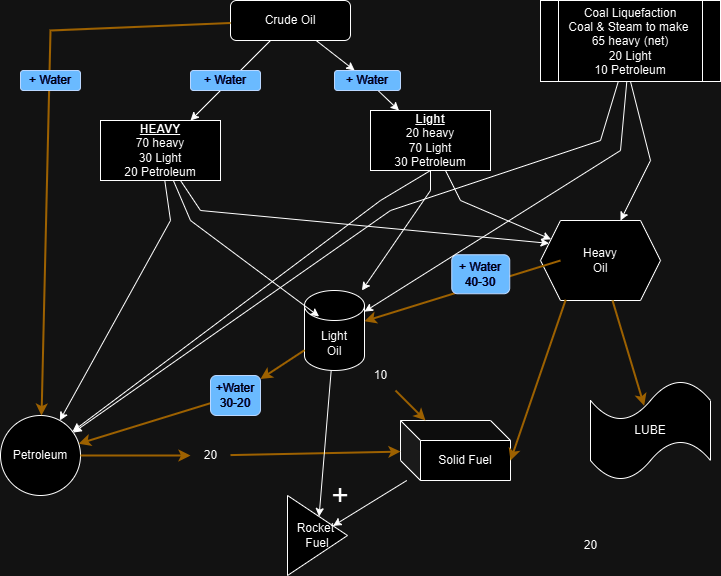

The diagram above was exported from draw.io. Its source (the exported page's mxGraphModel, read from the mxfile embedded in the PNG):
<mxGraphModel dx="1050" dy="522" grid="1" gridSize="10" guides="1" tooltips="1" connect="1" arrows="1" fold="1" page="1" pageScale="1" pageWidth="827" pageHeight="1169" math="0" shadow="0">
  <root>
    <mxCell id="WIyWlLk6GJQsqaUBKTNV-0" />
    <mxCell id="WIyWlLk6GJQsqaUBKTNV-1" parent="WIyWlLk6GJQsqaUBKTNV-0" />
    <mxCell id="WIyWlLk6GJQsqaUBKTNV-3" value="&lt;div&gt;Crude Oil&lt;/div&gt;" style="rounded=1;whiteSpace=wrap;html=1;fontSize=12;glass=0;strokeWidth=1;shadow=0;" parent="WIyWlLk6GJQsqaUBKTNV-1" vertex="1">
      <mxGeometry x="310" y="10" width="120" height="40" as="geometry" />
    </mxCell>
    <mxCell id="xNyH6aOBv22jk299AQ-3-2" value="Petroleum" style="ellipse;whiteSpace=wrap;html=1;aspect=fixed;" parent="WIyWlLk6GJQsqaUBKTNV-1" vertex="1">
      <mxGeometry x="80" y="425" width="80" height="80" as="geometry" />
    </mxCell>
    <mxCell id="xNyH6aOBv22jk299AQ-3-3" value="Light&lt;div&gt;Oil&lt;/div&gt;" style="shape=cylinder3;whiteSpace=wrap;html=1;boundedLbl=1;backgroundOutline=1;size=15;" parent="WIyWlLk6GJQsqaUBKTNV-1" vertex="1">
      <mxGeometry x="384" y="300" width="60" height="80" as="geometry" />
    </mxCell>
    <mxCell id="xNyH6aOBv22jk299AQ-3-5" value="Heavy&lt;div&gt;Oil&lt;/div&gt;" style="shape=hexagon;perimeter=hexagonPerimeter2;whiteSpace=wrap;html=1;fixedSize=1;" parent="WIyWlLk6GJQsqaUBKTNV-1" vertex="1">
      <mxGeometry x="620" y="230" width="120" height="80" as="geometry" />
    </mxCell>
    <mxCell id="xNyH6aOBv22jk299AQ-3-13" value="" style="endArrow=classic;html=1;rounded=0;strokeWidth=2;fillColor=#ffe6cc;strokeColor=#d79b00;" parent="WIyWlLk6GJQsqaUBKTNV-1" target="xNyH6aOBv22jk299AQ-3-3" edge="1">
      <mxGeometry width="50" height="50" relative="1" as="geometry">
        <mxPoint x="640" y="270" as="sourcePoint" />
        <mxPoint x="445.24" y="335.75" as="targetPoint" />
      </mxGeometry>
    </mxCell>
    <mxCell id="xNyH6aOBv22jk299AQ-3-15" value="Solid Fuel" style="shape=cube;whiteSpace=wrap;html=1;boundedLbl=1;backgroundOutline=1;darkOpacity=0.05;darkOpacity2=0.1;" parent="WIyWlLk6GJQsqaUBKTNV-1" vertex="1">
      <mxGeometry x="480" y="430" width="110" height="60" as="geometry" />
    </mxCell>
    <mxCell id="xNyH6aOBv22jk299AQ-3-16" value="" style="endArrow=classic;html=1;rounded=0;fillColor=#ffe6cc;strokeColor=#d79b00;strokeWidth=2;" parent="WIyWlLk6GJQsqaUBKTNV-1" source="Xcqr7g22Z-piSSbAHX58-9" target="xNyH6aOBv22jk299AQ-3-15" edge="1">
      <mxGeometry width="50" height="50" relative="1" as="geometry">
        <mxPoint x="330" y="370" as="sourcePoint" />
        <mxPoint x="380" y="320" as="targetPoint" />
      </mxGeometry>
    </mxCell>
    <mxCell id="xNyH6aOBv22jk299AQ-3-17" value="LUBE" style="shape=tape;whiteSpace=wrap;html=1;" parent="WIyWlLk6GJQsqaUBKTNV-1" vertex="1">
      <mxGeometry x="670" y="390" width="120" height="100" as="geometry" />
    </mxCell>
    <mxCell id="xNyH6aOBv22jk299AQ-3-18" value="" style="endArrow=classic;html=1;rounded=0;entryX=0.447;entryY=0.252;entryDx=0;entryDy=0;entryPerimeter=0;fillColor=#ffe6cc;strokeColor=#d79b00;strokeWidth=2;" parent="WIyWlLk6GJQsqaUBKTNV-1" source="xNyH6aOBv22jk299AQ-3-5" target="xNyH6aOBv22jk299AQ-3-17" edge="1">
      <mxGeometry width="50" height="50" relative="1" as="geometry">
        <mxPoint x="630" y="360" as="sourcePoint" />
        <mxPoint x="680" y="310" as="targetPoint" />
      </mxGeometry>
    </mxCell>
    <mxCell id="xNyH6aOBv22jk299AQ-3-19" value="Rocket&amp;nbsp;&lt;div&gt;Fuel&lt;/div&gt;" style="triangle;whiteSpace=wrap;html=1;" parent="WIyWlLk6GJQsqaUBKTNV-1" vertex="1">
      <mxGeometry x="367" y="505" width="60" height="80" as="geometry" />
    </mxCell>
    <mxCell id="xNyH6aOBv22jk299AQ-3-24" value="" style="endArrow=classic;html=1;rounded=0;" parent="WIyWlLk6GJQsqaUBKTNV-1" source="WIyWlLk6GJQsqaUBKTNV-3" target="xNyH6aOBv22jk299AQ-3-26" edge="1">
      <mxGeometry width="50" height="50" relative="1" as="geometry">
        <mxPoint x="220" y="30" as="sourcePoint" />
        <mxPoint x="200" y="100" as="targetPoint" />
      </mxGeometry>
    </mxCell>
    <mxCell id="xNyH6aOBv22jk299AQ-3-26" value="&lt;u&gt;&lt;b&gt;HEAVY&lt;/b&gt;&lt;/u&gt;&lt;br&gt;&lt;div&gt;70 heavy&lt;/div&gt;&lt;div&gt;&lt;span style=&quot;background-color: initial;&quot;&gt;30 Light&lt;/span&gt;&lt;/div&gt;&lt;div&gt;&lt;span style=&quot;background-color: initial;&quot;&gt;20 Petroleum&lt;/span&gt;&lt;/div&gt;" style="rounded=0;whiteSpace=wrap;html=1;" parent="WIyWlLk6GJQsqaUBKTNV-1" vertex="1">
      <mxGeometry x="180" y="130" width="120" height="60" as="geometry" />
    </mxCell>
    <mxCell id="xNyH6aOBv22jk299AQ-3-27" value="" style="endArrow=none;startArrow=classic;html=1;rounded=0;labelBorderColor=none;textShadow=0;strokeWidth=2;fillColor=#ffe6cc;strokeColor=#d79b00;endFill=0;" parent="WIyWlLk6GJQsqaUBKTNV-1" source="xNyH6aOBv22jk299AQ-3-2" target="WIyWlLk6GJQsqaUBKTNV-3" edge="1">
      <mxGeometry width="50" height="50" relative="1" as="geometry">
        <mxPoint x="120" y="30" as="sourcePoint" />
        <mxPoint x="-80" y="-170" as="targetPoint" />
        <Array as="points">
          <mxPoint x="130" y="40" />
        </Array>
      </mxGeometry>
    </mxCell>
    <mxCell id="xNyH6aOBv22jk299AQ-3-28" value="" style="endArrow=classic;html=1;rounded=0;" parent="WIyWlLk6GJQsqaUBKTNV-1" source="xNyH6aOBv22jk299AQ-3-40" target="xNyH6aOBv22jk299AQ-3-29" edge="1">
      <mxGeometry width="50" height="50" relative="1" as="geometry">
        <mxPoint x="350" y="150" as="sourcePoint" />
        <mxPoint x="442.7272727272725" y="110" as="targetPoint" />
      </mxGeometry>
    </mxCell>
    <mxCell id="xNyH6aOBv22jk299AQ-3-29" value="&lt;b&gt;&lt;u&gt;Light&lt;/u&gt;&lt;/b&gt;&lt;div&gt;20 heavy&lt;/div&gt;&lt;div&gt;70 Light&lt;/div&gt;&lt;div&gt;&lt;span style=&quot;background-color: initial;&quot;&gt;30 Petroleum&lt;/span&gt;&lt;/div&gt;" style="rounded=0;whiteSpace=wrap;html=1;" parent="WIyWlLk6GJQsqaUBKTNV-1" vertex="1">
      <mxGeometry x="450" y="120" width="120" height="60" as="geometry" />
    </mxCell>
    <mxCell id="xNyH6aOBv22jk299AQ-3-30" value="" style="endArrow=classic;html=1;rounded=0;" parent="WIyWlLk6GJQsqaUBKTNV-1" source="xNyH6aOBv22jk299AQ-3-26" target="xNyH6aOBv22jk299AQ-3-2" edge="1">
      <mxGeometry width="50" height="50" relative="1" as="geometry">
        <mxPoint x="360" y="60" as="sourcePoint" />
        <mxPoint x="280" y="140" as="targetPoint" />
        <Array as="points">
          <mxPoint x="250" y="230" />
        </Array>
      </mxGeometry>
    </mxCell>
    <mxCell id="xNyH6aOBv22jk299AQ-3-31" value="" style="endArrow=classic;html=1;rounded=0;entryX=0;entryY=0.25;entryDx=0;entryDy=0;" parent="WIyWlLk6GJQsqaUBKTNV-1" source="xNyH6aOBv22jk299AQ-3-26" target="xNyH6aOBv22jk299AQ-3-5" edge="1">
      <mxGeometry width="50" height="50" relative="1" as="geometry">
        <mxPoint x="235" y="200" as="sourcePoint" />
        <mxPoint x="164" y="279" as="targetPoint" />
        <Array as="points">
          <mxPoint x="280" y="220" />
        </Array>
      </mxGeometry>
    </mxCell>
    <mxCell id="xNyH6aOBv22jk299AQ-3-32" value="" style="endArrow=classic;html=1;rounded=0;entryX=0.243;entryY=0.325;entryDx=0;entryDy=0;entryPerimeter=0;" parent="WIyWlLk6GJQsqaUBKTNV-1" source="xNyH6aOBv22jk299AQ-3-26" target="xNyH6aOBv22jk299AQ-3-3" edge="1">
      <mxGeometry width="50" height="50" relative="1" as="geometry">
        <mxPoint x="271" y="200" as="sourcePoint" />
        <mxPoint x="364" y="270" as="targetPoint" />
        <Array as="points">
          <mxPoint x="270" y="230" />
        </Array>
      </mxGeometry>
    </mxCell>
    <mxCell id="xNyH6aOBv22jk299AQ-3-33" value="" style="endArrow=classic;html=1;rounded=0;" parent="WIyWlLk6GJQsqaUBKTNV-1" source="xNyH6aOBv22jk299AQ-3-29" target="xNyH6aOBv22jk299AQ-3-5" edge="1">
      <mxGeometry width="50" height="50" relative="1" as="geometry">
        <mxPoint x="500" y="220" as="sourcePoint" />
        <mxPoint x="601" y="300" as="targetPoint" />
        <Array as="points">
          <mxPoint x="540" y="210" />
        </Array>
      </mxGeometry>
    </mxCell>
    <mxCell id="xNyH6aOBv22jk299AQ-3-34" value="" style="endArrow=classic;html=1;rounded=0;exitX=0.5;exitY=1;exitDx=0;exitDy=0;" parent="WIyWlLk6GJQsqaUBKTNV-1" source="xNyH6aOBv22jk299AQ-3-29" target="xNyH6aOBv22jk299AQ-3-3" edge="1">
      <mxGeometry width="50" height="50" relative="1" as="geometry">
        <mxPoint x="390" y="130" as="sourcePoint" />
        <mxPoint x="674" y="203" as="targetPoint" />
        <Array as="points">
          <mxPoint x="510" y="200" />
        </Array>
      </mxGeometry>
    </mxCell>
    <mxCell id="xNyH6aOBv22jk299AQ-3-35" value="" style="endArrow=classic;html=1;rounded=0;exitX=0.5;exitY=1;exitDx=0;exitDy=0;" parent="WIyWlLk6GJQsqaUBKTNV-1" source="xNyH6aOBv22jk299AQ-3-29" target="xNyH6aOBv22jk299AQ-3-2" edge="1">
      <mxGeometry width="50" height="50" relative="1" as="geometry">
        <mxPoint x="430" y="200" as="sourcePoint" />
        <mxPoint x="358" y="279" as="targetPoint" />
        <Array as="points">
          <mxPoint x="460" y="210" />
        </Array>
      </mxGeometry>
    </mxCell>
    <mxCell id="xNyH6aOBv22jk299AQ-3-37" value="+" style="text;strokeColor=none;align=center;fillColor=none;html=1;verticalAlign=middle;whiteSpace=wrap;rounded=0;fontSize=30;" parent="WIyWlLk6GJQsqaUBKTNV-1" vertex="1">
      <mxGeometry x="390" y="490" width="60" height="30" as="geometry" />
    </mxCell>
    <mxCell id="xNyH6aOBv22jk299AQ-3-38" value="" style="endArrow=classic;html=1;rounded=0;fillColor=#ffe6cc;strokeColor=#d79b00;strokeWidth=2;" parent="WIyWlLk6GJQsqaUBKTNV-1" source="Xcqr7g22Z-piSSbAHX58-11" target="xNyH6aOBv22jk299AQ-3-15" edge="1">
      <mxGeometry width="50" height="50" relative="1" as="geometry">
        <mxPoint x="150" y="360" as="sourcePoint" />
        <mxPoint x="161" y="410" as="targetPoint" />
      </mxGeometry>
    </mxCell>
    <mxCell id="xNyH6aOBv22jk299AQ-3-39" value="+ Water" style="rounded=1;whiteSpace=wrap;html=1;fillColor=#0050ef;fontColor=#ffffff;strokeColor=#001DBC;" parent="WIyWlLk6GJQsqaUBKTNV-1" vertex="1">
      <mxGeometry x="270" y="80" width="70" height="20" as="geometry" />
    </mxCell>
    <mxCell id="xNyH6aOBv22jk299AQ-3-41" value="" style="endArrow=classic;html=1;rounded=0;" parent="WIyWlLk6GJQsqaUBKTNV-1" source="WIyWlLk6GJQsqaUBKTNV-3" target="xNyH6aOBv22jk299AQ-3-40" edge="1">
      <mxGeometry width="50" height="50" relative="1" as="geometry">
        <mxPoint x="393" y="50" as="sourcePoint" />
        <mxPoint x="475" y="120" as="targetPoint" />
      </mxGeometry>
    </mxCell>
    <mxCell id="xNyH6aOBv22jk299AQ-3-40" value="+ Water" style="rounded=1;whiteSpace=wrap;html=1;fillColor=#0050ef;fontColor=#ffffff;strokeColor=#001DBC;" parent="WIyWlLk6GJQsqaUBKTNV-1" vertex="1">
      <mxGeometry x="414" y="80" width="66" height="20" as="geometry" />
    </mxCell>
    <mxCell id="7wJRIplIG9JziK1Eui7u-0" value="+ Water" style="rounded=1;whiteSpace=wrap;html=1;fillColor=#0050ef;fontColor=#ffffff;strokeColor=#001DBC;" parent="WIyWlLk6GJQsqaUBKTNV-1" vertex="1">
      <mxGeometry x="100" y="80" width="60" height="20" as="geometry" />
    </mxCell>
    <mxCell id="Xcqr7g22Z-piSSbAHX58-1" value="" style="endArrow=classic;html=1;rounded=0;fillColor=#ffe6cc;strokeColor=#d79b00;strokeWidth=2;" parent="WIyWlLk6GJQsqaUBKTNV-1" source="Xcqr7g22Z-piSSbAHX58-2" target="xNyH6aOBv22jk299AQ-3-2" edge="1">
      <mxGeometry width="50" height="50" relative="1" as="geometry">
        <mxPoint x="280" y="300" as="sourcePoint" />
        <mxPoint x="314" y="360" as="targetPoint" />
      </mxGeometry>
    </mxCell>
    <mxCell id="Xcqr7g22Z-piSSbAHX58-3" value="" style="endArrow=classic;html=1;rounded=0;fillColor=#ffe6cc;strokeColor=#d79b00;strokeWidth=2;" parent="WIyWlLk6GJQsqaUBKTNV-1" source="xNyH6aOBv22jk299AQ-3-3" target="Xcqr7g22Z-piSSbAHX58-2" edge="1">
      <mxGeometry width="50" height="50" relative="1" as="geometry">
        <mxPoint x="384" y="326" as="sourcePoint" />
        <mxPoint x="160" y="295" as="targetPoint" />
      </mxGeometry>
    </mxCell>
    <mxCell id="Xcqr7g22Z-piSSbAHX58-2" value="+Water&lt;br&gt;&lt;div&gt;30-20&lt;/div&gt;" style="rounded=1;whiteSpace=wrap;html=1;fillColor=#0050ef;fontColor=#ffffff;strokeColor=#001DBC;" parent="WIyWlLk6GJQsqaUBKTNV-1" vertex="1">
      <mxGeometry x="290" y="385" width="50" height="40" as="geometry" />
    </mxCell>
    <mxCell id="Xcqr7g22Z-piSSbAHX58-4" value="+ Water&lt;div&gt;40-30&lt;/div&gt;" style="rounded=1;whiteSpace=wrap;html=1;fillColor=#0050ef;fontColor=#ffffff;strokeColor=#001DBC;" parent="WIyWlLk6GJQsqaUBKTNV-1" vertex="1">
      <mxGeometry x="531.24" y="264.25" width="58" height="39" as="geometry" />
    </mxCell>
    <mxCell id="Xcqr7g22Z-piSSbAHX58-8" value="" style="endArrow=classic;html=1;rounded=0;strokeWidth=2;fillColor=#ffe6cc;strokeColor=#d79b00;exitX=0.21;exitY=0.99;exitDx=0;exitDy=0;exitPerimeter=0;entryX=0;entryY=0;entryDx=110;entryDy=40;entryPerimeter=0;" parent="WIyWlLk6GJQsqaUBKTNV-1" source="xNyH6aOBv22jk299AQ-3-5" target="xNyH6aOBv22jk299AQ-3-15" edge="1">
      <mxGeometry width="50" height="50" relative="1" as="geometry">
        <mxPoint x="570" y="350" as="sourcePoint" />
        <mxPoint x="395" y="424" as="targetPoint" />
      </mxGeometry>
    </mxCell>
    <mxCell id="Xcqr7g22Z-piSSbAHX58-10" value="" style="endArrow=classic;html=1;rounded=0;fillColor=#ffe6cc;strokeColor=#d79b00;strokeWidth=2;" parent="WIyWlLk6GJQsqaUBKTNV-1" source="xNyH6aOBv22jk299AQ-3-3" target="Xcqr7g22Z-piSSbAHX58-9" edge="1">
      <mxGeometry width="50" height="50" relative="1" as="geometry">
        <mxPoint x="384" y="370" as="sourcePoint" />
        <mxPoint x="347" y="420" as="targetPoint" />
      </mxGeometry>
    </mxCell>
    <mxCell id="Xcqr7g22Z-piSSbAHX58-9" value="10" style="text;html=1;align=center;verticalAlign=middle;resizable=0;points=[];autosize=1;strokeColor=none;fillColor=none;" parent="WIyWlLk6GJQsqaUBKTNV-1" vertex="1">
      <mxGeometry x="440" y="370" width="40" height="30" as="geometry" />
    </mxCell>
    <mxCell id="Xcqr7g22Z-piSSbAHX58-13" value="20" style="text;html=1;align=center;verticalAlign=middle;resizable=0;points=[];autosize=1;strokeColor=none;fillColor=none;" parent="WIyWlLk6GJQsqaUBKTNV-1" vertex="1">
      <mxGeometry x="650" y="540" width="40" height="30" as="geometry" />
    </mxCell>
    <mxCell id="Xcqr7g22Z-piSSbAHX58-15" value="Coal Liquefaction&lt;div&gt;Coal &amp;amp; Steam to make&amp;nbsp;&lt;/div&gt;&lt;div&gt;65 heavy (net)&lt;/div&gt;&lt;div&gt;20 Light&lt;/div&gt;&lt;div&gt;10 Petroleum&lt;/div&gt;" style="shape=process;whiteSpace=wrap;html=1;backgroundOutline=1;" parent="WIyWlLk6GJQsqaUBKTNV-1" vertex="1">
      <mxGeometry x="620" y="10" width="180" height="81" as="geometry" />
    </mxCell>
    <mxCell id="Xcqr7g22Z-piSSbAHX58-16" value="" style="endArrow=classic;html=1;rounded=0;" parent="WIyWlLk6GJQsqaUBKTNV-1" source="Xcqr7g22Z-piSSbAHX58-15" target="xNyH6aOBv22jk299AQ-3-2" edge="1">
      <mxGeometry width="50" height="50" relative="1" as="geometry">
        <mxPoint x="700" y="140" as="sourcePoint" />
        <mxPoint x="119" y="331" as="targetPoint" />
        <Array as="points">
          <mxPoint x="680" y="150" />
          <mxPoint x="470" y="220" />
        </Array>
      </mxGeometry>
    </mxCell>
    <mxCell id="Xcqr7g22Z-piSSbAHX58-17" value="" style="endArrow=classic;html=1;rounded=0;" parent="WIyWlLk6GJQsqaUBKTNV-1" source="Xcqr7g22Z-piSSbAHX58-15" target="xNyH6aOBv22jk299AQ-3-3" edge="1">
      <mxGeometry width="50" height="50" relative="1" as="geometry">
        <mxPoint x="510" y="260" as="sourcePoint" />
        <mxPoint x="444" y="370" as="targetPoint" />
        <Array as="points">
          <mxPoint x="700" y="160" />
        </Array>
      </mxGeometry>
    </mxCell>
    <mxCell id="Xcqr7g22Z-piSSbAHX58-18" value="" style="endArrow=classic;html=1;rounded=0;exitX=0.5;exitY=1;exitDx=0;exitDy=0;" parent="WIyWlLk6GJQsqaUBKTNV-1" source="Xcqr7g22Z-piSSbAHX58-15" target="xNyH6aOBv22jk299AQ-3-5" edge="1">
      <mxGeometry width="50" height="50" relative="1" as="geometry">
        <mxPoint x="740" y="160" as="sourcePoint" />
        <mxPoint x="470" y="382" as="targetPoint" />
        <Array as="points">
          <mxPoint x="730" y="170" />
        </Array>
      </mxGeometry>
    </mxCell>
    <mxCell id="Xcqr7g22Z-piSSbAHX58-20" value="" style="endArrow=classic;html=1;rounded=0;" parent="WIyWlLk6GJQsqaUBKTNV-1" source="xNyH6aOBv22jk299AQ-3-15" target="xNyH6aOBv22jk299AQ-3-19" edge="1">
      <mxGeometry width="50" height="50" relative="1" as="geometry">
        <mxPoint x="260" y="530" as="sourcePoint" />
        <mxPoint x="310" y="480" as="targetPoint" />
      </mxGeometry>
    </mxCell>
    <mxCell id="Xcqr7g22Z-piSSbAHX58-21" value="" style="endArrow=classic;html=1;rounded=0;" parent="WIyWlLk6GJQsqaUBKTNV-1" source="xNyH6aOBv22jk299AQ-3-3" target="xNyH6aOBv22jk299AQ-3-19" edge="1">
      <mxGeometry width="50" height="50" relative="1" as="geometry">
        <mxPoint x="389" y="490" as="sourcePoint" />
        <mxPoint x="439" y="440" as="targetPoint" />
      </mxGeometry>
    </mxCell>
    <mxCell id="Xcqr7g22Z-piSSbAHX58-22" value="" style="endArrow=classic;html=1;rounded=0;fillColor=#ffe6cc;strokeColor=#d79b00;strokeWidth=2;" parent="WIyWlLk6GJQsqaUBKTNV-1" source="xNyH6aOBv22jk299AQ-3-2" target="Xcqr7g22Z-piSSbAHX58-11" edge="1">
      <mxGeometry width="50" height="50" relative="1" as="geometry">
        <mxPoint x="160" y="465" as="sourcePoint" />
        <mxPoint x="480" y="461" as="targetPoint" />
      </mxGeometry>
    </mxCell>
    <mxCell id="Xcqr7g22Z-piSSbAHX58-11" value="20" style="text;html=1;align=center;verticalAlign=middle;resizable=0;points=[];autosize=1;strokeColor=none;fillColor=none;" parent="WIyWlLk6GJQsqaUBKTNV-1" vertex="1">
      <mxGeometry x="270" y="450" width="40" height="30" as="geometry" />
    </mxCell>
  </root>
</mxGraphModel>